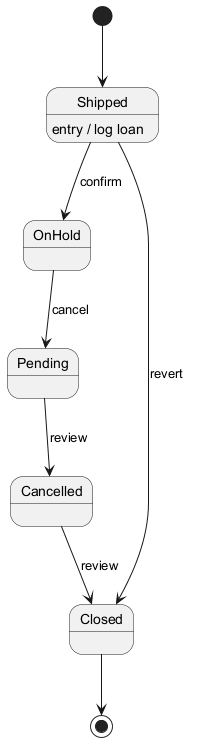

The diagram above was rendered by PlantUML. Its source (embedded in the PNG):
@startuml
skinparam backgroundColor #FFFFFF
skinparam classBackgroundColor #E8F4FA
skinparam classBorderColor #2C7DA0
[*] --> Shipped
Shipped --> OnHold : confirm
Shipped : entry / log loan
OnHold --> Pending : cancel
Pending --> Cancelled : review
Cancelled --> Closed : review
Shipped --> Closed : revert
Closed --> [*]
@enduml